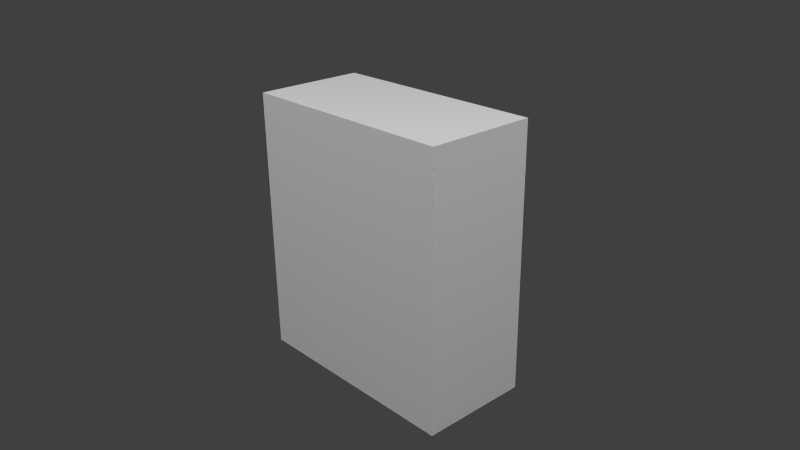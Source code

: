# Source: computerTower01.blend  (saved by Blender 2.76.0; exported with 4.5.12 LTS)
import bpy
from mathutils import Matrix  # noqa: F401  (used for matrix-valued properties, if any)

bpy.ops.wm.read_factory_settings(use_empty=True)
scene = bpy.context.scene
scene.name = 'Scene'

# ---- collections
col_collection_1 = bpy.data.collections.new('Collection 1'); scene.collection.children.link(col_collection_1)

# ---- world
world_world = bpy.data.worlds.new('World'); scene.world = world_world
world_world.color = (0.05088, 0.05088, 0.05088)
world_world.use_sun_shadow = False
world_world.sun_shadow_jitter_overblur = 0.0
world_world.cycles.sampling_method = 'MANUAL'
world_world.cycles.sample_map_resolution = 256

# ---- cameras
cam_camera = bpy.data.cameras.new('Camera')
cam_camera.clip_end = 100.0
cam_camera.lens = 35.0
cam_camera.sensor_width = 32.0
cam_camera.sensor_height = 18.0
cam_camera.ortho_scale = 7.314
cam_camera.dof.focus_distance = 0.0

# ---- lights
light_area_001 = bpy.data.lights.new('Area.001', 'AREA')
light_area_001.transmission_factor = 0.0
light_area_001.energy = 785.4
light_area_001.shadow_buffer_clip_start = 0.5
light_area_001.shadow_soft_size = 0.1
light_area_001.shadow_maximum_resolution = 0.006
light_area_001.use_absolute_resolution = True
light_area_001.size = 0.1
light_area_001.size_y = 0.1
light_area_001.cycles.use_multiple_importance_sampling = False
light_area = bpy.data.lights.new('Area', 'AREA')
light_area.transmission_factor = 0.0
light_area.energy = 785.4
light_area.shadow_buffer_clip_start = 0.5
light_area.shadow_soft_size = 0.1
light_area.shadow_maximum_resolution = 0.006
light_area.use_absolute_resolution = True
light_area.size = 0.1
light_area.size_y = 0.1
light_area.cycles.use_multiple_importance_sampling = False

# ---- meshes
me_cube = bpy.data.meshes.new('Cube')
me_cube.from_pydata([(-1.0, -1.0, 0.0), (-1.0, -1.0, 2.0), (-1.0, 1.0, 0.0), (-1.0, 1.0, 2.0), (1.0, -1.0, 0.0), (1.0, -1.0, 2.0), (1.0, 1.0, 0.0), (1.0, 1.0, 2.0)], [], [(1, 3, 2, 0), (3, 7, 6, 2), (7, 5, 4, 6), (5, 1, 0, 4), (0, 2, 6, 4), (5, 7, 3, 1)])
_uv = me_cube.uv_layers.new(name='UVMap')
_uv.uv.foreach_set('vector', [0.25, 0.25, 0.25, 8.659e-05, 0.5, 8.665e-05, 0.5, 0.25, 0.25, 0.9999, 0.25, 0.75, 0.5, 0.75, 0.5, 0.9999, 0.25, 0.75, 0.25, 0.5, 0.5, 0.5, 0.5, 0.75, 0.25, 0.5, 0.25, 0.25, 0.5, 0.25, 0.5, 0.5, 0.75, 0.5, 0.75, 0.75, 0.5, 0.75, 0.5, 0.5, 0.25, 0.5, 0.25, 0.75, 8.662e-05, 0.75, 8.659e-05, 0.5])
me_cube.use_remesh_preserve_volume = False
me_cube.use_remesh_preserve_attributes = False
me_cube.use_mirror_vertex_groups = False
me_cube.update()

# ---- objects
ob_cube = bpy.data.objects.new('Cube', me_cube)
ob_computertower01 = bpy.data.objects.new('computerTower01', None)
ob_arealightfront = bpy.data.objects.new('AreaLightFront', light_area_001)
ob_arealightside = bpy.data.objects.new('AreaLightSide', light_area)
ob_camera = bpy.data.objects.new('Camera', cam_camera)

# ---- transforms, parenting, visibility, modifiers, constraints
ob_cube.location = (0.0, 0.0, -1.0)
ob_cube.scale = (0.8536, 0.4171, 1.0)
ob_cube.lineart.crease_threshold = 0.0
ob_computertower01.location = (0.0, 0.0, 0.0)
ob_computertower01.empty_image_offset = (0.0, 0.0)
ob_computertower01.lineart.crease_threshold = 0.0
ob_arealightfront.location = (0.0, -10.0, 10.0)
ob_arealightfront.rotation_euler = (0.7854, 1.014e-16, 2.449e-17)
ob_arealightfront.hide_select = True
ob_arealightfront.lineart.crease_threshold = 0.0
ob_arealightside.location = (10.0, 0.0, 10.0)
ob_arealightside.rotation_euler = (3.939e-08, 0.7854, 1.102e-07)
ob_arealightside.hide_select = True
ob_arealightside.lineart.crease_threshold = 0.0
ob_camera.location = (4.244, -3.754, 2.56)
ob_camera.rotation_euler = (1.165, 0.01107, 0.8295)
ob_camera.lock_rotations_4d = False
ob_camera.empty_display_type = 'ARROWS'
ob_camera.color = (0.0, 0.0, 0.0, 0.0)
ob_camera.hide_select = True
ob_camera.display_type = 'WIRE'
ob_camera.lineart.crease_threshold = 0.0

# ---- collection membership
col_collection_1.objects.link(ob_cube)
col_collection_1.objects.link(ob_computertower01)
col_collection_1.objects.link(ob_arealightfront)
col_collection_1.objects.link(ob_arealightside)
col_collection_1.objects.link(ob_camera)

# ---- scene / render settings (as saved in the file)
scene.camera = ob_camera
scene.frame_start = 1; scene.frame_end = 250; scene.frame_set(1)
scene.render.engine = 'CYCLES'
scene.render.resolution_x = 1280
scene.render.resolution_y = 720
scene.render.dither_intensity = 0.0
scene.cycles.use_denoising = False
scene.cycles.samples = 50
scene.cycles.sampling_pattern = 'TABULATED_SOBOL'
scene.cycles.light_sampling_threshold = 0.0
scene.cycles.use_adaptive_sampling = False
scene.cycles.use_light_tree = False
scene.cycles.blur_glossy = 0.0
scene.cycles.pixel_filter_type = 'GAUSSIAN'
scene.cycles.sample_clamp_indirect = 0.0
scene.view_settings.view_transform = 'Standard'
bpy.context.view_layer.update()
